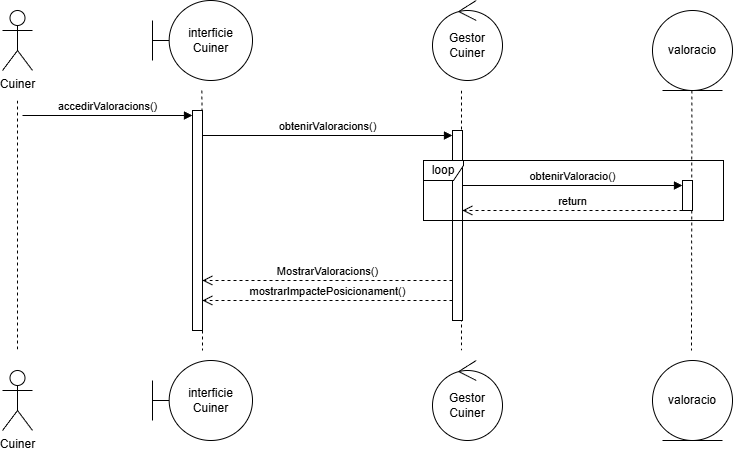

The diagram above was exported from draw.io. Its source (the exported page's mxGraphModel, read from the mxfile embedded in the PNG):
<mxGraphModel dx="1533" dy="1001" grid="1" gridSize="10" guides="1" tooltips="1" connect="1" arrows="1" fold="1" page="1" pageScale="1" pageWidth="827" pageHeight="1169" math="0" shadow="0">
  <root>
    <mxCell id="0" />
    <mxCell id="1" parent="0" />
    <mxCell id="iRd2g--oCPGHhZt32w1W-2" parent="1" style="shape=umlActor;verticalLabelPosition=bottom;verticalAlign=top;html=1;" value="Cuiner" vertex="1">
      <mxGeometry height="60" width="30" x="49" y="40" as="geometry" />
    </mxCell>
    <mxCell id="iRd2g--oCPGHhZt32w1W-3" parent="1" style="shape=umlActor;verticalLabelPosition=bottom;verticalAlign=top;html=1;" value="Cuiner" vertex="1">
      <mxGeometry height="60" width="30" x="49" y="400" as="geometry" />
    </mxCell>
    <mxCell id="iRd2g--oCPGHhZt32w1W-4" parent="1" style="shape=umlBoundary;whiteSpace=wrap;html=1;" value="interficie&lt;div&gt;Cuiner&lt;/div&gt;" vertex="1">
      <mxGeometry height="80" width="100" x="199" y="30" as="geometry" />
    </mxCell>
    <mxCell id="iRd2g--oCPGHhZt32w1W-5" parent="1" style="shape=umlBoundary;whiteSpace=wrap;html=1;" value="interficie&lt;div&gt;Cuiner&lt;/div&gt;" vertex="1">
      <mxGeometry height="80" width="100" x="199" y="390" as="geometry" />
    </mxCell>
    <mxCell id="iRd2g--oCPGHhZt32w1W-6" parent="1" style="ellipse;shape=umlControl;whiteSpace=wrap;html=1;" value="Gestor&lt;div&gt;Cuiner&lt;/div&gt;" vertex="1">
      <mxGeometry height="80" width="70" x="479" y="30" as="geometry" />
    </mxCell>
    <mxCell id="iRd2g--oCPGHhZt32w1W-7" parent="1" style="ellipse;shape=umlControl;whiteSpace=wrap;html=1;" value="Gestor&lt;div&gt;Cuiner&lt;/div&gt;" vertex="1">
      <mxGeometry height="80" width="70" x="479" y="390" as="geometry" />
    </mxCell>
    <mxCell id="iRd2g--oCPGHhZt32w1W-8" parent="1" style="ellipse;shape=umlEntity;whiteSpace=wrap;html=1;" value="valoracio" vertex="1">
      <mxGeometry height="80" width="80" x="699" y="40" as="geometry" />
    </mxCell>
    <mxCell id="iRd2g--oCPGHhZt32w1W-9" parent="1" style="ellipse;shape=umlEntity;whiteSpace=wrap;html=1;" value="valoracio" vertex="1">
      <mxGeometry height="80" width="80" x="699" y="390" as="geometry" />
    </mxCell>
    <mxCell id="iRd2g--oCPGHhZt32w1W-10" edge="1" parent="1" style="edgeStyle=none;rounded=0;orthogonalLoop=1;jettySize=auto;html=1;endArrow=none;endFill=0;dashed=1;">
      <mxGeometry relative="1" as="geometry">
        <mxPoint x="64" y="130" as="sourcePoint" />
        <mxPoint x="64" y="380" as="targetPoint" />
      </mxGeometry>
    </mxCell>
    <mxCell id="iRd2g--oCPGHhZt32w1W-12" edge="1" parent="1" style="edgeStyle=none;rounded=0;orthogonalLoop=1;jettySize=auto;html=1;endArrow=none;endFill=0;dashed=1;">
      <mxGeometry relative="1" as="geometry">
        <mxPoint x="508" y="370" as="sourcePoint" />
        <mxPoint x="508" y="370" as="targetPoint" />
      </mxGeometry>
    </mxCell>
    <mxCell id="iRd2g--oCPGHhZt32w1W-14" edge="1" parent="1" style="edgeStyle=none;rounded=0;orthogonalLoop=1;jettySize=auto;html=1;endArrow=none;endFill=0;dashed=1;" value="">
      <mxGeometry relative="1" as="geometry">
        <mxPoint x="248.40999999999997" y="120" as="sourcePoint" />
        <mxPoint x="249" y="380" as="targetPoint" />
      </mxGeometry>
    </mxCell>
    <mxCell id="iRd2g--oCPGHhZt32w1W-16" edge="1" parent="1" style="edgeStyle=none;rounded=0;orthogonalLoop=1;jettySize=auto;html=1;endArrow=none;endFill=0;dashed=1;" value="">
      <mxGeometry relative="1" as="geometry">
        <mxPoint x="508" y="120" as="sourcePoint" />
        <mxPoint x="508" y="380" as="targetPoint" />
      </mxGeometry>
    </mxCell>
    <mxCell id="iRd2g--oCPGHhZt32w1W-19" edge="1" parent="1" style="edgeStyle=none;rounded=0;orthogonalLoop=1;jettySize=auto;html=1;endArrow=none;endFill=0;dashed=1;" value="">
      <mxGeometry relative="1" as="geometry">
        <mxPoint x="738.4100000000001" y="120" as="sourcePoint" />
        <mxPoint x="738" y="380" as="targetPoint" />
      </mxGeometry>
    </mxCell>
    <mxCell id="iRd2g--oCPGHhZt32w1W-41" parent="1" style="html=1;points=[[0,0,0,0,5],[0,1,0,0,-5],[1,0,0,0,5],[1,1,0,0,-5]];perimeter=orthogonalPerimeter;outlineConnect=0;targetShapes=umlLifeline;portConstraint=eastwest;newEdgeStyle={&quot;curved&quot;:0,&quot;rounded&quot;:0};" value="" vertex="1">
      <mxGeometry height="220" width="10" x="239" y="140" as="geometry" />
    </mxCell>
    <mxCell id="iRd2g--oCPGHhZt32w1W-42" edge="1" parent="1" style="html=1;verticalAlign=bottom;endArrow=block;curved=0;rounded=0;entryX=0;entryY=0;entryDx=0;entryDy=5;" target="iRd2g--oCPGHhZt32w1W-41" value="accedirValoracions()">
      <mxGeometry relative="1" as="geometry">
        <mxPoint x="69" y="145" as="sourcePoint" />
      </mxGeometry>
    </mxCell>
    <mxCell id="iRd2g--oCPGHhZt32w1W-43" edge="1" parent="1" style="html=1;verticalAlign=bottom;endArrow=open;dashed=1;endSize=8;curved=0;rounded=0;exitX=0;exitY=1;exitDx=0;exitDy=-5;" target="iRd2g--oCPGHhZt32w1W-41" value="mostrarImpactePosicionament()">
      <mxGeometry relative="1" as="geometry">
        <mxPoint x="499" y="329.9999999999998" as="sourcePoint" />
        <mxPoint x="330" y="330" as="targetPoint" />
      </mxGeometry>
    </mxCell>
    <mxCell id="iRd2g--oCPGHhZt32w1W-45" parent="1" style="html=1;points=[[0,0,0,0,5],[0,1,0,0,-5],[1,0,0,0,5],[1,1,0,0,-5]];perimeter=orthogonalPerimeter;outlineConnect=0;targetShapes=umlLifeline;portConstraint=eastwest;newEdgeStyle={&quot;curved&quot;:0,&quot;rounded&quot;:0};" value="" vertex="1">
      <mxGeometry height="190" width="10" x="499" y="160" as="geometry" />
    </mxCell>
    <mxCell id="iRd2g--oCPGHhZt32w1W-46" edge="1" parent="1" style="html=1;verticalAlign=bottom;endArrow=block;curved=0;rounded=0;entryX=0;entryY=0;entryDx=0;entryDy=5;" target="iRd2g--oCPGHhZt32w1W-45" value="obtenirValoracions()">
      <mxGeometry relative="1" as="geometry">
        <mxPoint x="249" y="165" as="sourcePoint" />
      </mxGeometry>
    </mxCell>
    <mxCell id="iRd2g--oCPGHhZt32w1W-47" edge="1" parent="1" style="html=1;verticalAlign=bottom;endArrow=open;dashed=1;endSize=8;curved=0;rounded=0;exitX=0;exitY=1;exitDx=0;exitDy=-5;" value="MostrarValoracions()">
      <mxGeometry relative="1" as="geometry">
        <mxPoint x="499" y="309.9999999999998" as="sourcePoint" />
        <mxPoint x="249" y="309.9999999999998" as="targetPoint" />
      </mxGeometry>
    </mxCell>
    <mxCell id="iRd2g--oCPGHhZt32w1W-48" parent="1" style="html=1;points=[[0,0,0,0,5],[0,1,0,0,-5],[1,0,0,0,5],[1,1,0,0,-5]];perimeter=orthogonalPerimeter;outlineConnect=0;targetShapes=umlLifeline;portConstraint=eastwest;newEdgeStyle={&quot;curved&quot;:0,&quot;rounded&quot;:0};" value="" vertex="1">
      <mxGeometry height="30" width="10" x="729" y="210" as="geometry" />
    </mxCell>
    <mxCell id="iRd2g--oCPGHhZt32w1W-49" edge="1" parent="1" source="iRd2g--oCPGHhZt32w1W-45" style="html=1;verticalAlign=bottom;endArrow=block;curved=0;rounded=0;entryX=0;entryY=0;entryDx=0;entryDy=5;" target="iRd2g--oCPGHhZt32w1W-48" value="obtenirValoracio()">
      <mxGeometry relative="1" as="geometry">
        <mxPoint x="659" y="215" as="sourcePoint" />
      </mxGeometry>
    </mxCell>
    <mxCell id="iRd2g--oCPGHhZt32w1W-50" edge="1" parent="1" style="html=1;verticalAlign=bottom;endArrow=open;dashed=1;endSize=8;curved=0;rounded=0;exitX=0;exitY=1;exitDx=0;exitDy=-5;" value="return">
      <mxGeometry relative="1" as="geometry">
        <Array as="points">
          <mxPoint x="660" y="240" />
        </Array>
        <mxPoint x="729" y="240" as="sourcePoint" />
        <mxPoint x="509" y="240" as="targetPoint" />
      </mxGeometry>
    </mxCell>
    <mxCell id="xKHBbZ7yoKjYIfdl9WJe-1" parent="1" style="shape=umlFrame;whiteSpace=wrap;html=1;pointerEvents=0;width=40;height=20;" value="loop" vertex="1">
      <mxGeometry height="60" width="300" x="470" y="190" as="geometry" />
    </mxCell>
  </root>
</mxGraphModel>